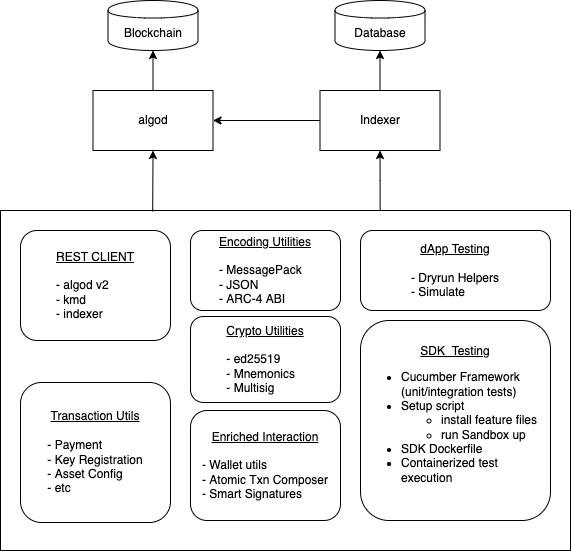

The diagram above was exported from draw.io. Its source (the exported page's mxGraphModel, read from the mxfile embedded in the PNG):
<mxGraphModel dx="206" dy="524" grid="1" gridSize="10" guides="1" tooltips="1" connect="1" arrows="1" fold="1" page="1" pageScale="1" pageWidth="850" pageHeight="1100" background="#ffffff" math="0" shadow="0">
  <root>
    <mxCell id="0" />
    <mxCell id="1" parent="0" />
    <mxCell id="Wqetf2JTwrelO_5sCt5Z-14" style="edgeStyle=orthogonalEdgeStyle;rounded=0;orthogonalLoop=1;jettySize=auto;html=1;exitX=0.666;exitY=0.001;exitDx=0;exitDy=0;exitPerimeter=0;" parent="1" source="Wqetf2JTwrelO_5sCt5Z-1" target="Wqetf2JTwrelO_5sCt5Z-9" edge="1">
      <mxGeometry relative="1" as="geometry">
        <mxPoint x="558" y="230" as="sourcePoint" />
        <mxPoint x="559" y="172" as="targetPoint" />
      </mxGeometry>
    </mxCell>
    <mxCell id="Wqetf2JTwrelO_5sCt5Z-1" value="" style="rounded=0;whiteSpace=wrap;html=1;glass=0;shadow=0;" parent="1" vertex="1">
      <mxGeometry x="180" y="230" width="570" height="340" as="geometry" />
    </mxCell>
    <mxCell id="Wqetf2JTwrelO_5sCt5Z-2" value="&lt;u&gt;REST CLIENT&lt;br&gt;&lt;br&gt;&lt;/u&gt;&lt;div&gt;&lt;span&gt;&lt;div style=&quot;text-align: left&quot;&gt;&lt;span&gt;- algod v2&lt;/span&gt;&lt;/div&gt;&lt;div style=&quot;text-align: left&quot;&gt;&lt;span&gt;- kmd&lt;/span&gt;&lt;/div&gt;&lt;/span&gt;&lt;span&gt;&lt;div style=&quot;text-align: left&quot;&gt;&lt;span&gt;- indexer&lt;/span&gt;&lt;/div&gt;&lt;/span&gt;&lt;/div&gt;" style="rounded=1;whiteSpace=wrap;html=1;" parent="1" vertex="1">
      <mxGeometry x="200" y="250" width="150" height="110" as="geometry" />
    </mxCell>
    <mxCell id="Wqetf2JTwrelO_5sCt5Z-3" value="&lt;u&gt;Transaction Utils&lt;/u&gt;&lt;u&gt;&lt;br&gt;&lt;/u&gt;&lt;br&gt;&lt;div style=&quot;text-align: left&quot;&gt;&lt;span&gt;- Payment&lt;/span&gt;&lt;/div&gt;&lt;div style=&quot;text-align: left&quot;&gt;&lt;span&gt;- Key Registration&lt;/span&gt;&lt;/div&gt;&lt;div style=&quot;text-align: left&quot;&gt;&lt;span&gt;- Asset Config&lt;/span&gt;&lt;/div&gt;&lt;div style=&quot;text-align: left&quot;&gt;&lt;span&gt;- etc&lt;/span&gt;&lt;/div&gt;" style="rounded=1;whiteSpace=wrap;html=1;" parent="1" vertex="1">
      <mxGeometry x="200" y="402" width="150" height="140" as="geometry" />
    </mxCell>
    <mxCell id="Wqetf2JTwrelO_5sCt5Z-4" value="&lt;u&gt;Encoding Utilities&lt;/u&gt;&lt;br&gt;&lt;br&gt;&lt;div style=&quot;text-align: left&quot;&gt;&lt;span&gt;- MessagePack&lt;/span&gt;&lt;/div&gt;&lt;div style=&quot;text-align: left&quot;&gt;&lt;span&gt;- JSON&lt;/span&gt;&lt;/div&gt;&lt;div style=&quot;text-align: left&quot;&gt;&lt;span&gt;- ARC-4 ABI&lt;/span&gt;&lt;/div&gt;" style="rounded=1;whiteSpace=wrap;html=1;" parent="1" vertex="1">
      <mxGeometry x="370" y="250" width="150" height="80" as="geometry" />
    </mxCell>
    <mxCell id="Wqetf2JTwrelO_5sCt5Z-5" value="&lt;div&gt;&lt;u&gt;Crypto Utilities&lt;/u&gt;&lt;/div&gt;&lt;div&gt;&lt;br&gt;&lt;/div&gt;&lt;div style=&quot;text-align: left&quot;&gt;&lt;span&gt;- ed25519&lt;/span&gt;&lt;/div&gt;&lt;div style=&quot;text-align: left&quot;&gt;&lt;span&gt;- Mnemonics&lt;/span&gt;&lt;/div&gt;&lt;div style=&quot;text-align: left&quot;&gt;&lt;span&gt;- Multisig&lt;/span&gt;&lt;/div&gt;" style="rounded=1;whiteSpace=wrap;html=1;align=center;" parent="1" vertex="1">
      <mxGeometry x="370" y="336" width="150" height="86" as="geometry" />
    </mxCell>
    <mxCell id="Wqetf2JTwrelO_5sCt5Z-6" value="&lt;u&gt;dApp Testing&lt;br&gt;&lt;br&gt;&lt;/u&gt;&lt;div style=&quot;text-align: left&quot;&gt;&lt;span&gt;- Dryrun Helpers&lt;/span&gt;&lt;/div&gt;&lt;div style=&quot;text-align: left&quot;&gt;&lt;span&gt;- Simulate&lt;/span&gt;&lt;/div&gt;" style="rounded=1;whiteSpace=wrap;html=1;" parent="1" vertex="1">
      <mxGeometry x="540" y="250" width="190" height="80" as="geometry" />
    </mxCell>
    <mxCell id="Wqetf2JTwrelO_5sCt5Z-7" value="&lt;u&gt;SDK&amp;nbsp; Testing&lt;/u&gt;&lt;br&gt;&lt;div style=&quot;text-align: left&quot;&gt;&lt;ul&gt;&lt;li&gt;&lt;span&gt;Cucumber Framework (unit/integration tests)&lt;br&gt;&lt;/span&gt;&lt;/li&gt;&lt;li&gt;&lt;span&gt;Setup script&lt;/span&gt;&lt;/li&gt;&lt;ul&gt;&lt;li&gt;&lt;span&gt;install feature files&lt;/span&gt;&lt;/li&gt;&lt;li&gt;run Sandbox up&lt;/li&gt;&lt;/ul&gt;&lt;li&gt;&lt;span&gt;SDK Dockerfile&lt;br&gt;&lt;/span&gt;&lt;/li&gt;&lt;li&gt;Containerized test execution&lt;/li&gt;&lt;/ul&gt;&lt;/div&gt;" style="rounded=1;whiteSpace=wrap;html=1;" parent="1" vertex="1">
      <mxGeometry x="540" y="340" width="190" height="200" as="geometry" />
    </mxCell>
    <mxCell id="Wqetf2JTwrelO_5sCt5Z-16" style="edgeStyle=orthogonalEdgeStyle;rounded=0;orthogonalLoop=1;jettySize=auto;html=1;entryX=0.5;entryY=1;entryDx=0;entryDy=0;" parent="1" source="Wqetf2JTwrelO_5sCt5Z-8" target="Wqetf2JTwrelO_5sCt5Z-10" edge="1">
      <mxGeometry relative="1" as="geometry" />
    </mxCell>
    <mxCell id="Wqetf2JTwrelO_5sCt5Z-8" value="algod" style="rounded=0;whiteSpace=wrap;html=1;shadow=0;glass=0;" parent="1" vertex="1">
      <mxGeometry x="272.5" y="110" width="120" height="60" as="geometry" />
    </mxCell>
    <mxCell id="Wqetf2JTwrelO_5sCt5Z-15" style="edgeStyle=orthogonalEdgeStyle;rounded=0;orthogonalLoop=1;jettySize=auto;html=1;entryX=0.5;entryY=1;entryDx=0;entryDy=0;" parent="1" source="Wqetf2JTwrelO_5sCt5Z-9" target="Wqetf2JTwrelO_5sCt5Z-12" edge="1">
      <mxGeometry relative="1" as="geometry" />
    </mxCell>
    <mxCell id="Wqetf2JTwrelO_5sCt5Z-17" style="edgeStyle=orthogonalEdgeStyle;rounded=0;orthogonalLoop=1;jettySize=auto;html=1;entryX=1;entryY=0.5;entryDx=0;entryDy=0;" parent="1" source="Wqetf2JTwrelO_5sCt5Z-9" target="Wqetf2JTwrelO_5sCt5Z-8" edge="1">
      <mxGeometry relative="1" as="geometry" />
    </mxCell>
    <mxCell id="Wqetf2JTwrelO_5sCt5Z-9" value="Indexer" style="rounded=0;whiteSpace=wrap;html=1;shadow=0;glass=0;" parent="1" vertex="1">
      <mxGeometry x="499.5" y="110" width="120" height="60" as="geometry" />
    </mxCell>
    <mxCell id="Wqetf2JTwrelO_5sCt5Z-10" value="Blockchain" style="shape=cylinder;whiteSpace=wrap;html=1;boundedLbl=1;backgroundOutline=1;rounded=0;shadow=0;glass=0;" parent="1" vertex="1">
      <mxGeometry x="287.5" y="20" width="90" height="50" as="geometry" />
    </mxCell>
    <mxCell id="Wqetf2JTwrelO_5sCt5Z-12" value="Database" style="shape=cylinder;whiteSpace=wrap;html=1;boundedLbl=1;backgroundOutline=1;rounded=0;shadow=0;glass=0;" parent="1" vertex="1">
      <mxGeometry x="514.5" y="20" width="90" height="50" as="geometry" />
    </mxCell>
    <mxCell id="Wqetf2JTwrelO_5sCt5Z-13" value="" style="endArrow=classic;html=1;exitX=0.267;exitY=0.003;exitDx=0;exitDy=0;entryX=0.5;entryY=1;entryDx=0;entryDy=0;exitPerimeter=0;" parent="1" source="Wqetf2JTwrelO_5sCt5Z-1" target="Wqetf2JTwrelO_5sCt5Z-8" edge="1">
      <mxGeometry width="50" height="50" relative="1" as="geometry">
        <mxPoint x="400" y="250" as="sourcePoint" />
        <mxPoint x="450" y="200" as="targetPoint" />
      </mxGeometry>
    </mxCell>
    <mxCell id="2" value="&lt;div&gt;&lt;u&gt;Enriched Interaction&lt;/u&gt;&lt;/div&gt;&lt;div&gt;&lt;br&gt;&lt;/div&gt;&lt;div style=&quot;text-align: left&quot;&gt;&lt;span&gt;- Wallet utils&lt;/span&gt;&lt;/div&gt;&lt;div style=&quot;text-align: left&quot;&gt;&lt;span&gt;- Atomic Txn Composer&lt;/span&gt;&lt;/div&gt;&lt;div style=&quot;text-align: left&quot;&gt;&lt;span&gt;- Smart Signatures&lt;/span&gt;&lt;/div&gt;" style="rounded=1;whiteSpace=wrap;html=1;align=center;" parent="1" vertex="1">
      <mxGeometry x="370" y="430" width="150" height="110" as="geometry" />
    </mxCell>
  </root>
</mxGraphModel>